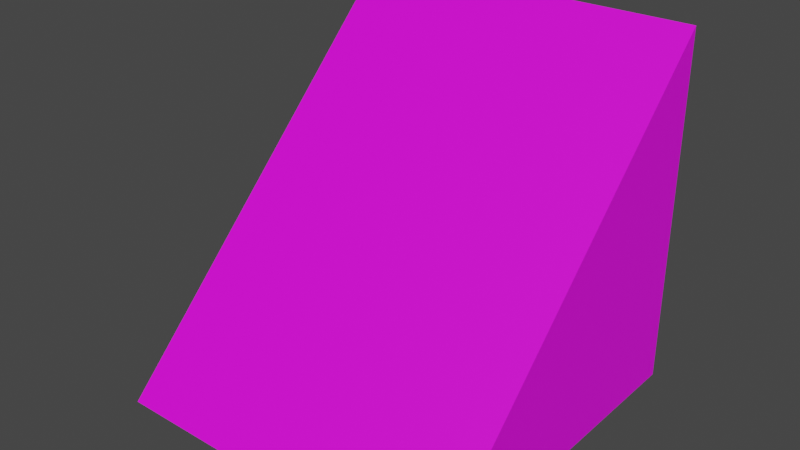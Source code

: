 # Source: Wedge.blend  (saved by Blender 3.3.6; exported with 4.5.12 LTS)
import bpy
from mathutils import Matrix  # noqa: F401  (used for matrix-valued properties, if any)

bpy.ops.wm.read_factory_settings(use_empty=True)
scene = bpy.context.scene
scene.name = 'Scene'

# ---- collections
col_collection = bpy.data.collections.new('Collection'); scene.collection.children.link(col_collection)

# ---- images (referenced by path relative to the original .blend; pixels are not part of the script)
import os
ASSET_DIR = os.environ.get("B2B_ASSET_DIR", "")  # directory of the original .blend (textures are referenced by path, not embedded)
HERE = os.path.dirname(os.path.abspath(__file__))  # packed textures are extracted next to this script under _unpacked/

def load_image(name, relpath, width, height, colorspace="sRGB"):
    """Load a texture the original file referenced (path relative to the .blend, or extracted next to this script)."""
    p = next((c for c in (os.path.join(HERE, relpath), os.path.join(ASSET_DIR, relpath)) if relpath and os.path.exists(c)), "")
    if p:
        img = bpy.data.images.load(p, check_existing=True)
        img.name = name
    else:  # same state as the original file: an image datablock whose file is absent (Cycles renders it pink)
        img = bpy.data.images.new(name, width, height)
        img.source = "FILE"
        img.filepath = "//" + (relpath or name)
    img.colorspace_settings.name = colorspace
    return img
img_minecrafttiles_pv_padded2_png = load_image('minecrafttiles-pv-padded2.png', 'minecrafttiles-pv-padded2.png', 1024, 1024, 'sRGB')

# ---- materials (node trees are filled in below, after node groups)
mat_material_001 = bpy.data.materials.new('Material.001')
mat_material_001.use_transparent_shadow = False

# ---- material node trees
mat_material_001.use_nodes = True; mat_material_001.node_tree.nodes.clear()
_N = mat_material_001.node_tree.nodes; _L = mat_material_001.node_tree.links
n0 = _N.new('ShaderNodeBsdfPrincipled'); n0.name = 'Principled BSDF'; n0.location = (10, 300)
n0.distribution = 'GGX'
n0.subsurface_method = 'RANDOM_WALK_SKIN'
n0.inputs[3].default_value = 1.45
n0.inputs[27].default_value = (0.0, 0.0, 0.0, 1.0)
n0.inputs[28].default_value = 1.0
n1 = _N.new('ShaderNodeOutputMaterial'); n1.name = 'Material Output'; n1.location = (300, 300)
n2 = _N.new('ShaderNodeTexImage'); n2.name = 'Image Texture'; n2.location = (-280, 280)
n2.image = img_minecrafttiles_pv_padded2_png
n2.interpolation = 'Closest'
_L.new(n0.outputs[0], n1.inputs[0])
_L.new(n2.outputs[0], n0.inputs[0])
n1.is_active_output = True

# ---- world
world_world = bpy.data.worlds.new('World'); scene.world = world_world
world_world.use_nodes = True; world_world.node_tree.nodes.clear()
_N = world_world.node_tree.nodes; _L = world_world.node_tree.links
n0 = _N.new('ShaderNodeOutputWorld'); n0.name = 'World Output'; n0.location = (300, 300)
n1 = _N.new('ShaderNodeBackground'); n1.name = 'Background'; n1.location = (10, 300)
n1.inputs[0].default_value = (0.05088, 0.05088, 0.05088, 1.0)
_L.new(n1.outputs[0], n0.inputs[0])
n0.is_active_output = True
world_world.color = (0.05088, 0.05088, 0.05088)
world_world.use_sun_shadow = False
world_world.sun_shadow_jitter_overblur = 0.0

# ---- meshes
me_cube_001 = bpy.data.meshes.new('Cube.001')
me_cube_001.from_pydata([(-0.5, -0.5, -0.5), (-0.5, 0.5, -0.5), (-0.5, 0.5, 0.5), (0.5, -0.5, -0.5), (0.5, 0.5, -0.5), (0.5, 0.5, 0.5)], [], [(1, 2, 5, 4), (1, 4, 3, 0), (5, 3, 4), (1, 0, 2), (5, 2, 0, 3)])
_uv = me_cube_001.uv_layers.new(name='UVMap')
_uv.uv.foreach_set('vector', [0.9907, 0.8426, 0.9907, 0.9907, 0.8426, 0.9907, 0.8426, 0.8426, 0.8426, 0.3426, 0.9907, 0.3426, 0.9907, 0.4907, 0.8426, 0.4907, 0.8426, 0.5093, 0.9907, 0.6574, 0.8426, 0.6574, 0.9907, 0.8241, 0.8426, 0.8241, 0.9907, 0.6759, 0.9907, 0.25, 0.8426, 0.25, 0.8426, 0.009259, 0.9907, 0.009259])
me_cube_001.materials.append(mat_material_001)
me_cube_001.update()

# ---- objects
ob_wedge = bpy.data.objects.new('Wedge', me_cube_001)

# ---- transforms, parenting, visibility, modifiers, constraints
ob_wedge.location = (0.0, 0.0, 0.0)

# ---- collection membership
col_collection.objects.link(ob_wedge)

# ---- scene / render settings (as saved in the file)
scene.frame_start = 1; scene.frame_end = 250; scene.frame_set(1)
scene.render.engine = 'BLENDER_EEVEE_NEXT'
scene.cycles.sampling_pattern = 'TABULATED_SOBOL'
scene.cycles.use_light_tree = False
scene.view_settings.view_transform = 'Filmic'
bpy.context.view_layer.update()

# ---- added for rendering (the .blend has no active camera and no usable light): camera, sun
cam_auto = bpy.data.cameras.new('AutoCamera')
cam_auto.lens = 50.0
cam_auto.sensor_width = 36.0
cam_auto.clip_end = 1000.0
ob_auto_camera = bpy.data.objects.new('AutoCamera', cam_auto)
scene.collection.objects.link(ob_auto_camera)
ob_auto_camera.location = (1.60254, -1.92304, 1.28203)
ob_auto_camera.rotation_euler = (1.09748, -7.21219e-08, 0.694738)
scene.camera = ob_auto_camera
light_auto_sun = bpy.data.lights.new('AutoSun', 'SUN')
light_auto_sun.energy = 3.0
light_auto_sun.angle = 0.0523599
ob_auto_sun = bpy.data.objects.new('AutoSun', light_auto_sun)
scene.collection.objects.link(ob_auto_sun)
ob_auto_sun.rotation_euler = (0.872665, 0.174533, 0.523599)
bpy.context.view_layer.update()
